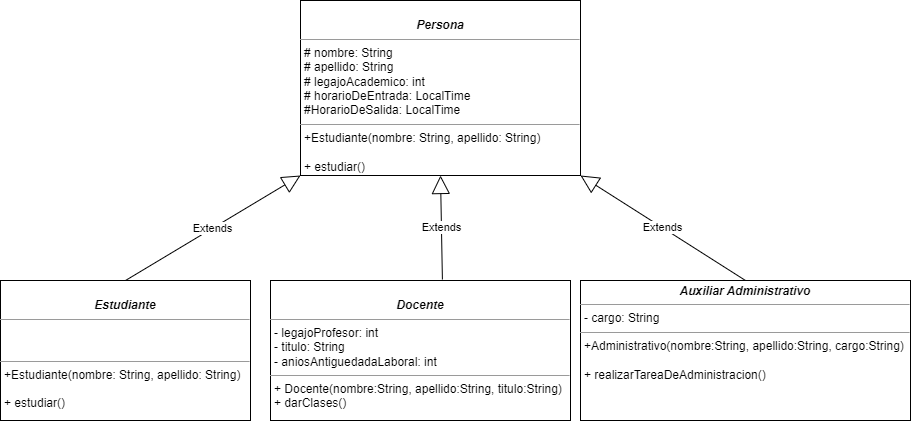

The diagram above was exported from draw.io. Its source (the exported page's mxGraphModel, read from the mxfile embedded in the PNG):
<mxGraphModel dx="868" dy="1542" grid="1" gridSize="10" guides="1" tooltips="1" connect="1" arrows="1" fold="1" page="1" pageScale="1" pageWidth="850" pageHeight="1100" math="0" shadow="0">
  <root>
    <mxCell id="0" />
    <mxCell id="1" parent="0" />
    <mxCell id="Kp5HMnYJ1foFQj_U7Jo8-2" value="&lt;p style=&quot;margin:0px;margin-top:4px;text-align:center;&quot;&gt;&lt;i&gt;&lt;b&gt;Auxiliar Administrativo&lt;/b&gt;&lt;/i&gt;&lt;/p&gt;&lt;hr size=&quot;1&quot;&gt;&lt;p style=&quot;margin:0px;margin-left:4px;&quot;&gt;- cargo: String&lt;/p&gt;&lt;hr size=&quot;1&quot;&gt;&lt;p style=&quot;margin:0px;margin-left:4px;&quot;&gt;+Administrativo(nombre:String, apellido:String, cargo:String)&lt;/p&gt;&lt;p style=&quot;margin:0px;margin-left:4px;&quot;&gt;&lt;br&gt;&lt;/p&gt;&lt;p style=&quot;margin:0px;margin-left:4px;&quot;&gt;+ realizarTareaDeAdministracion()&lt;/p&gt;" style="verticalAlign=top;align=left;overflow=fill;fontSize=12;fontFamily=Helvetica;html=1;" parent="1" vertex="1">
      <mxGeometry x="600" y="-400" width="330" height="140" as="geometry" />
    </mxCell>
    <mxCell id="Kp5HMnYJ1foFQj_U7Jo8-3" value="&lt;span style=&quot;color: rgba(0, 0, 0, 0); font-family: monospace; font-size: 0px;&quot;&gt;%3CmxGraphModel%3E%3Croot%3E%3CmxCell%20id%3D%220%22%2F%3E%3CmxCell%20id%3D%221%22%20parent%3D%220%22%2F%3E%3CmxCell%20id%3D%222%22%20value%3D%22%26lt%3Bp%20style%3D%26quot%3Bmargin%3A0px%3Bmargin-top%3A4px%3Btext-align%3Acenter%3B%26quot%3B%26gt%3B%26lt%3Bi%26gt%3B%26lt%3Bb%26gt%3BEditorial%26lt%3B%2Fb%26gt%3B%26lt%3B%2Fi%26gt%3B%26lt%3B%2Fp%26gt%3B%26lt%3Bhr%20size%3D%26quot%3B1%26quot%3B%26gt%3B%26lt%3Bp%20style%3D%26quot%3Bmargin%3A0px%3Bmargin-left%3A4px%3B%26quot%3B%26gt%3B-%20nombre%3A%20String%26lt%3Bbr%26gt%3B-%20direccion%3A%20String%26lt%3B%2Fp%26gt%3B%26lt%3Bhr%20size%3D%26quot%3B1%26quot%3B%26gt%3B%26lt%3Bp%20style%3D%26quot%3Bmargin%3A0px%3Bmargin-left%3A4px%3B%26quot%3B%26gt%3B%26lt%3Bbr%26gt%3B%26lt%3B%2Fp%26gt%3B%22%20style%3D%22verticalAlign%3Dtop%3Balign%3Dleft%3Boverflow%3Dfill%3BfontSize%3D12%3BfontFamily%3DHelvetica%3Bhtml%3D1%3B%22%20vertex%3D%221%22%20parent%3D%221%22%3E%3CmxGeometry%20x%3D%2260%22%20y%3D%22-610%22%20width%3D%22190%22%20height%3D%22110%22%20as%3D%22geometry%22%2F%3E%3C%2FmxCell%3E%3C%2Froot%3E%3C%2FmxGraphModel%3E&lt;/span&gt;&lt;p style=&quot;margin:0px;margin-top:4px;text-align:center;&quot;&gt;&lt;i&gt;&lt;b&gt;Docente&lt;/b&gt;&lt;/i&gt;&lt;/p&gt;&lt;hr size=&quot;1&quot;&gt;&lt;p style=&quot;margin:0px;margin-left:4px;&quot;&gt;- legajoProfesor: int&lt;br&gt;- titulo: String&lt;/p&gt;&lt;p style=&quot;margin:0px;margin-left:4px;&quot;&gt;- aniosAntiguedadaLaboral: int&lt;/p&gt;&lt;hr size=&quot;1&quot;&gt;&lt;p style=&quot;margin:0px;margin-left:4px;&quot;&gt;+ Docente(nombre:String, apellido:String, titulo:String)&lt;/p&gt;&lt;p style=&quot;margin:0px;margin-left:4px;&quot;&gt;+ darClases()&lt;/p&gt;" style="verticalAlign=top;align=left;overflow=fill;fontSize=12;fontFamily=Helvetica;html=1;" parent="1" vertex="1">
      <mxGeometry x="290" y="-400" width="300" height="140" as="geometry" />
    </mxCell>
    <mxCell id="Kp5HMnYJ1foFQj_U7Jo8-4" value="&lt;span style=&quot;color: rgba(0, 0, 0, 0); font-family: monospace; font-size: 0px;&quot;&gt;%3CmxGraphModel%3E%3Croot%3E%3CmxCell%20id%3D%220%22%2F%3E%3CmxCell%20id%3D%221%22%20parent%3D%220%22%2F%3E%3CmxCell%20id%3D%222%22%20value%3D%22%26lt%3Bp%20style%3D%26quot%3Bmargin%3A0px%3Bmargin-top%3A4px%3Btext-align%3Acenter%3B%26quot%3B%26gt%3B%26lt%3Bi%26gt%3B%26lt%3Bb%26gt%3BEditorial%26lt%3B%2Fb%26gt%3B%26lt%3B%2Fi%26gt%3B%26lt%3B%2Fp%26gt%3B%26lt%3Bhr%20size%3D%26quot%3B1%26quot%3B%26gt%3B%26lt%3Bp%20style%3D%26quot%3Bmargin%3A0px%3Bmargin-left%3A4px%3B%26quot%3B%26gt%3B-%20nombre%3A%20String%26lt%3Bbr%26gt%3B-%20direccion%3A%20String%26lt%3B%2Fp%26gt%3B%26lt%3Bhr%20size%3D%26quot%3B1%26quot%3B%26gt%3B%26lt%3Bp%20style%3D%26quot%3Bmargin%3A0px%3Bmargin-left%3A4px%3B%26quot%3B%26gt%3B%26lt%3Bbr%26gt%3B%26lt%3B%2Fp%26gt%3B%22%20style%3D%22verticalAlign%3Dtop%3Balign%3Dleft%3Boverflow%3Dfill%3BfontSize%3D12%3BfontFamily%3DHelvetica%3Bhtml%3D1%3B%22%20vertex%3D%221%22%20parent%3D%221%22%3E%3CmxGeometry%20x%3D%2260%22%20y%3D%22-610%22%20width%3D%22190%22%20height%3D%22110%22%20as%3D%22geometry%22%2F%3E%3C%2FmxCell%3E%3C%2Froot%3E%3C%2FmxGraphModel%3E&lt;/span&gt;&lt;p style=&quot;margin:0px;margin-top:4px;text-align:center;&quot;&gt;&lt;i&gt;&lt;b&gt;Estudiante&lt;/b&gt;&lt;/i&gt;&lt;/p&gt;&lt;hr size=&quot;1&quot;&gt;&lt;p style=&quot;margin:0px;margin-left:4px;&quot;&gt;&lt;br&gt;&lt;/p&gt;&lt;p style=&quot;margin:0px;margin-left:4px;&quot;&gt;&lt;br&gt;&lt;/p&gt;&lt;hr size=&quot;1&quot;&gt;&lt;p style=&quot;margin:0px;margin-left:4px;&quot;&gt;+Estudiante(nombre: String, apellido: String)&lt;/p&gt;&lt;p style=&quot;margin:0px;margin-left:4px;&quot;&gt;&lt;br&gt;&lt;/p&gt;&lt;p style=&quot;margin:0px;margin-left:4px;&quot;&gt;+ estudiar()&lt;/p&gt;" style="verticalAlign=top;align=left;overflow=fill;fontSize=12;fontFamily=Helvetica;html=1;" parent="1" vertex="1">
      <mxGeometry x="20" y="-400" width="250" height="140" as="geometry" />
    </mxCell>
    <mxCell id="sUzr8Mo-9hErlYY7dg_n-2" value="Extends" style="endArrow=block;endSize=16;endFill=0;html=1;rounded=0;exitX=0.5;exitY=0;exitDx=0;exitDy=0;entryX=1;entryY=1;entryDx=0;entryDy=0;" edge="1" parent="1" source="Kp5HMnYJ1foFQj_U7Jo8-2" target="sUzr8Mo-9hErlYY7dg_n-6">
      <mxGeometry width="160" relative="1" as="geometry">
        <mxPoint x="570" y="-460" as="sourcePoint" />
        <mxPoint x="600" y="-510" as="targetPoint" />
      </mxGeometry>
    </mxCell>
    <mxCell id="sUzr8Mo-9hErlYY7dg_n-3" value="Extends" style="endArrow=block;endSize=16;endFill=0;html=1;rounded=0;exitX=0.573;exitY=-0.007;exitDx=0;exitDy=0;exitPerimeter=0;entryX=0.5;entryY=1;entryDx=0;entryDy=0;" edge="1" parent="1" source="Kp5HMnYJ1foFQj_U7Jo8-3" target="sUzr8Mo-9hErlYY7dg_n-6">
      <mxGeometry width="160" relative="1" as="geometry">
        <mxPoint x="440" y="-400" as="sourcePoint" />
        <mxPoint x="460" y="-510" as="targetPoint" />
      </mxGeometry>
    </mxCell>
    <mxCell id="sUzr8Mo-9hErlYY7dg_n-5" value="Extends" style="endArrow=block;endSize=16;endFill=0;html=1;rounded=0;entryX=0;entryY=1;entryDx=0;entryDy=0;exitX=0.5;exitY=0;exitDx=0;exitDy=0;" edge="1" parent="1" source="Kp5HMnYJ1foFQj_U7Jo8-4" target="sUzr8Mo-9hErlYY7dg_n-6">
      <mxGeometry width="160" relative="1" as="geometry">
        <mxPoint x="380" y="-400" as="sourcePoint" />
        <mxPoint x="320" y="-502.5" as="targetPoint" />
      </mxGeometry>
    </mxCell>
    <mxCell id="sUzr8Mo-9hErlYY7dg_n-6" value="&lt;span style=&quot;color: rgba(0, 0, 0, 0); font-family: monospace; font-size: 0px;&quot;&gt;%3CmxGraphModel%3E%3Croot%3E%3CmxCell%20id%3D%220%22%2F%3E%3CmxCell%20id%3D%221%22%20parent%3D%220%22%2F%3E%3CmxCell%20id%3D%222%22%20value%3D%22%26lt%3Bp%20style%3D%26quot%3Bmargin%3A0px%3Bmargin-top%3A4px%3Btext-align%3Acenter%3B%26quot%3B%26gt%3B%26lt%3Bi%26gt%3B%26lt%3Bb%26gt%3BEditorial%26lt%3B%2Fb%26gt%3B%26lt%3B%2Fi%26gt%3B%26lt%3B%2Fp%26gt%3B%26lt%3Bhr%20size%3D%26quot%3B1%26quot%3B%26gt%3B%26lt%3Bp%20style%3D%26quot%3Bmargin%3A0px%3Bmargin-left%3A4px%3B%26quot%3B%26gt%3B-%20nombre%3A%20String%26lt%3Bbr%26gt%3B-%20direccion%3A%20String%26lt%3B%2Fp%26gt%3B%26lt%3Bhr%20size%3D%26quot%3B1%26quot%3B%26gt%3B%26lt%3Bp%20style%3D%26quot%3Bmargin%3A0px%3Bmargin-left%3A4px%3B%26quot%3B%26gt%3B%26lt%3Bbr%26gt%3B%26lt%3B%2Fp%26gt%3B%22%20style%3D%22verticalAlign%3Dtop%3Balign%3Dleft%3Boverflow%3Dfill%3BfontSize%3D12%3BfontFamily%3DHelvetica%3Bhtml%3D1%3B%22%20vertex%3D%221%22%20parent%3D%221%22%3E%3CmxGeometry%20x%3D%2260%22%20y%3D%22-610%22%20width%3D%22190%22%20height%3D%22110%22%20as%3D%22geometry%22%2F%3E%3C%2FmxCell%3E%3C%2Froot%3E%3C%2FmxGraphModel%3E&lt;/span&gt;&lt;p style=&quot;margin:0px;margin-top:4px;text-align:center;&quot;&gt;&lt;i&gt;&lt;b&gt;Persona&lt;/b&gt;&lt;/i&gt;&lt;br&gt;&lt;/p&gt;&lt;hr size=&quot;1&quot;&gt;&lt;p style=&quot;margin:0px;margin-left:4px;&quot;&gt;# nombre: String&lt;br&gt;&lt;/p&gt;&lt;p style=&quot;margin: 0px 0px 0px 4px;&quot;&gt;# apellido: String&lt;/p&gt;&lt;p style=&quot;margin: 0px 0px 0px 4px;&quot;&gt;# legajoAcademico: int&lt;br&gt;# horarioDeEntrada: LocalTime&lt;/p&gt;&lt;p style=&quot;margin: 0px 0px 0px 4px;&quot;&gt;#HorarioDeSalida: LocalTime&lt;/p&gt;&lt;hr size=&quot;1&quot;&gt;&lt;p style=&quot;margin:0px;margin-left:4px;&quot;&gt;+Estudiante(nombre: String, apellido: String)&lt;/p&gt;&lt;p style=&quot;margin:0px;margin-left:4px;&quot;&gt;&lt;br&gt;&lt;/p&gt;&lt;p style=&quot;margin:0px;margin-left:4px;&quot;&gt;+ estudiar()&lt;/p&gt;" style="verticalAlign=top;align=left;overflow=fill;fontSize=12;fontFamily=Helvetica;html=1;" vertex="1" parent="1">
      <mxGeometry x="320" y="-680" width="280" height="175" as="geometry" />
    </mxCell>
  </root>
</mxGraphModel>